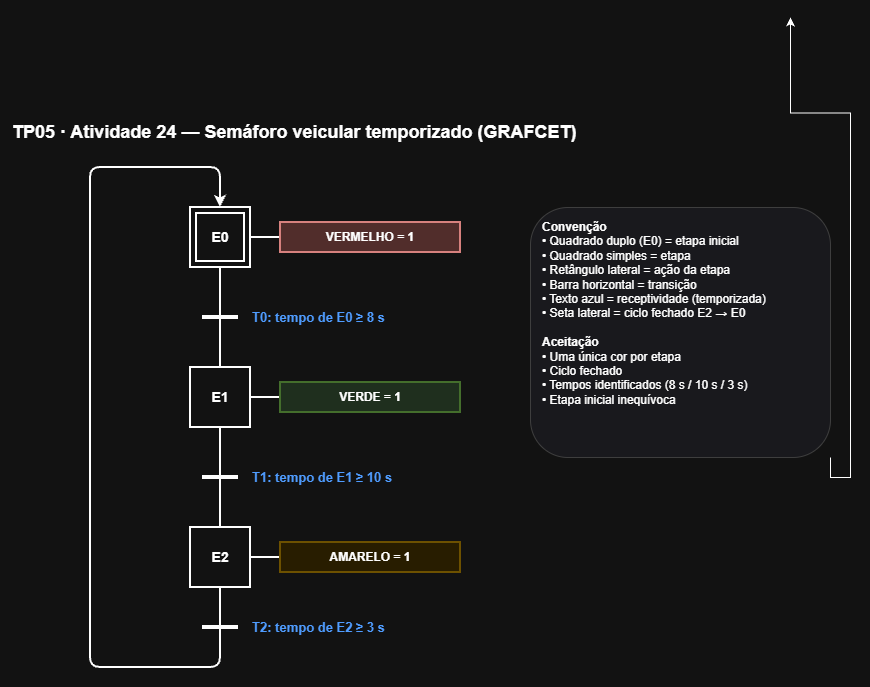

The diagram above was exported from draw.io. Its source (the exported page's mxGraphModel, read from the mxfile embedded in the PNG):
<mxGraphModel dx="1246" dy="1568" grid="1" gridSize="10" guides="1" tooltips="1" connect="1" arrows="1" fold="1" page="1" pageScale="1" pageWidth="1169" pageHeight="827" math="0" shadow="0">
  <root>
    <mxCell id="0" />
    <mxCell id="1" parent="0" />
    <mxCell id="title" parent="1" style="text;html=1;align=left;verticalAlign=middle;fontSize=18;fontStyle=1;" value="TP05 · Atividade 24 — Semáforo veicular temporizado (GRAFCET)" vertex="1">
      <mxGeometry height="30" width="700" x="120" y="10" as="geometry" />
    </mxCell>
    <mxCell id="s0_outer" parent="1" style="rounded=0;whiteSpace=wrap;html=1;strokeWidth=2;fillColor=none;" value="" vertex="1">
      <mxGeometry height="60" width="60" x="300" y="100" as="geometry" />
    </mxCell>
    <mxCell id="s0" parent="1" style="rounded=0;whiteSpace=wrap;html=1;strokeWidth=2;fontStyle=1;fontSize=14;fillColor=#ffffff;" value="E0" vertex="1">
      <mxGeometry height="48" width="48" x="306" y="106" as="geometry" />
    </mxCell>
    <mxCell id="a0_link" edge="1" parent="1" style="endArrow=none;html=1;strokeWidth=2;">
      <mxGeometry relative="1" as="geometry">
        <mxPoint x="360" y="130" as="sourcePoint" />
        <mxPoint x="390" y="130" as="targetPoint" />
      </mxGeometry>
    </mxCell>
    <mxCell id="a0" parent="1" style="rounded=0;whiteSpace=wrap;html=1;strokeWidth=2;fontStyle=1;fillColor=#f8cecc;strokeColor=#b85450;" value="VERMELHO = 1" vertex="1">
      <mxGeometry height="30" width="180" x="390" y="115" as="geometry" />
    </mxCell>
    <mxCell id="s1" parent="1" style="rounded=0;whiteSpace=wrap;html=1;strokeWidth=2;fontStyle=1;fontSize=14;fillColor=#ffffff;" value="E1" vertex="1">
      <mxGeometry height="60" width="60" x="300" y="260" as="geometry" />
    </mxCell>
    <mxCell id="a1_link" edge="1" parent="1" style="endArrow=none;html=1;strokeWidth=2;">
      <mxGeometry relative="1" as="geometry">
        <mxPoint x="360" y="290" as="sourcePoint" />
        <mxPoint x="390" y="290" as="targetPoint" />
      </mxGeometry>
    </mxCell>
    <mxCell id="a1" parent="1" style="rounded=0;whiteSpace=wrap;html=1;strokeWidth=2;fontStyle=1;fillColor=#d5e8d4;strokeColor=#82b366;" value="VERDE = 1" vertex="1">
      <mxGeometry height="30" width="180" x="390" y="275" as="geometry" />
    </mxCell>
    <mxCell id="s2" parent="1" style="rounded=0;whiteSpace=wrap;html=1;strokeWidth=2;fontStyle=1;fontSize=14;fillColor=#ffffff;" value="E2" vertex="1">
      <mxGeometry height="60" width="60" x="300" y="420" as="geometry" />
    </mxCell>
    <mxCell id="a2_link" edge="1" parent="1" style="endArrow=none;html=1;strokeWidth=2;">
      <mxGeometry relative="1" as="geometry">
        <mxPoint x="360" y="450" as="sourcePoint" />
        <mxPoint x="390" y="450" as="targetPoint" />
      </mxGeometry>
    </mxCell>
    <mxCell id="a2" parent="1" style="rounded=0;whiteSpace=wrap;html=1;strokeWidth=2;fontStyle=1;fillColor=#fff2cc;strokeColor=#d6b656;" value="AMARELO = 1" vertex="1">
      <mxGeometry height="30" width="180" x="390" y="435" as="geometry" />
    </mxCell>
    <mxCell id="l01" edge="1" parent="1" style="endArrow=none;html=1;strokeWidth=2;">
      <mxGeometry relative="1" as="geometry">
        <mxPoint x="330" y="160" as="sourcePoint" />
        <mxPoint x="330" y="260" as="targetPoint" />
      </mxGeometry>
    </mxCell>
    <mxCell id="t0" edge="1" parent="1" style="endArrow=none;html=1;strokeWidth=4;" value="">
      <mxGeometry relative="1" as="geometry">
        <mxPoint x="312" y="210" as="sourcePoint" />
        <mxPoint x="348" y="210" as="targetPoint" />
      </mxGeometry>
    </mxCell>
    <mxCell id="t0_txt" parent="1" style="text;html=1;align=left;verticalAlign=middle;fontSize=13;fontStyle=1;fontColor=#1a73e8;" value="T0: tempo de E0 ≥ 8 s" vertex="1">
      <mxGeometry height="30" width="220" x="360" y="195" as="geometry" />
    </mxCell>
    <mxCell id="l12" edge="1" parent="1" style="endArrow=none;html=1;strokeWidth=2;">
      <mxGeometry relative="1" as="geometry">
        <mxPoint x="330" y="320" as="sourcePoint" />
        <mxPoint x="330" y="420" as="targetPoint" />
      </mxGeometry>
    </mxCell>
    <mxCell id="t1" edge="1" parent="1" style="endArrow=none;html=1;strokeWidth=4;" value="">
      <mxGeometry relative="1" as="geometry">
        <mxPoint x="312" y="370" as="sourcePoint" />
        <mxPoint x="348" y="370" as="targetPoint" />
      </mxGeometry>
    </mxCell>
    <mxCell id="t1_txt" parent="1" style="text;html=1;align=left;verticalAlign=middle;fontSize=13;fontStyle=1;fontColor=#1a73e8;" value="T1: tempo de E1 ≥ 10 s" vertex="1">
      <mxGeometry height="30" width="220" x="360" y="355" as="geometry" />
    </mxCell>
    <mxCell id="l20" edge="1" parent="1" style="endArrow=classic;html=1;strokeWidth=2;">
      <mxGeometry relative="1" as="geometry">
        <Array as="points">
          <mxPoint x="330" y="560" />
          <mxPoint x="200" y="560" />
          <mxPoint x="200" y="60" />
          <mxPoint x="330" y="60" />
        </Array>
        <mxPoint x="330" y="480" as="sourcePoint" />
        <mxPoint x="330" y="100" as="targetPoint" />
      </mxGeometry>
    </mxCell>
    <mxCell id="t2" edge="1" parent="1" style="endArrow=none;html=1;strokeWidth=4;" value="">
      <mxGeometry relative="1" as="geometry">
        <mxPoint x="312" y="520" as="sourcePoint" />
        <mxPoint x="348" y="520" as="targetPoint" />
      </mxGeometry>
    </mxCell>
    <mxCell id="t2_txt" parent="1" style="text;html=1;align=left;verticalAlign=middle;fontSize=13;fontStyle=1;fontColor=#1a73e8;" value="T2: tempo de E2 ≥ 3 s" vertex="1">
      <mxGeometry height="30" width="220" x="360" y="505" as="geometry" />
    </mxCell>
    <mxCell id="kOEzz_T3KuES4pXEcJs3-2" edge="1" parent="1" source="legend" style="edgeStyle=orthogonalEdgeStyle;rounded=0;orthogonalLoop=1;jettySize=auto;html=1;exitX=1;exitY=1;exitDx=0;exitDy=0;">
      <mxGeometry relative="1" as="geometry">
        <mxPoint x="900" y="-90" as="targetPoint" />
      </mxGeometry>
    </mxCell>
    <mxCell id="legend" parent="1" style="rounded=1;whiteSpace=wrap;html=1;align=left;verticalAlign=top;spacingLeft=10;spacingTop=6;fillColor=#f5f6fa;strokeColor=#cccccc;fontSize=12;" value="&lt;b&gt;Convenção&lt;/b&gt;&lt;br&gt;• Quadrado duplo (E0) = etapa inicial&lt;br&gt;• Quadrado simples = etapa&lt;br&gt;• Retângulo lateral = ação da etapa&lt;br&gt;• Barra horizontal = transição&lt;br&gt;• Texto azul = receptividade (temporizada)&lt;br&gt;• Seta lateral = ciclo fechado E2 → E0&lt;br&gt;&lt;br&gt;&lt;b&gt;Aceitação&lt;/b&gt;&lt;br&gt;• Uma única cor por etapa&lt;br&gt;• Ciclo fechado&lt;br&gt;• Tempos identificados (8 s / 10 s / 3 s)&lt;br&gt;• Etapa inicial inequívoca" vertex="1">
      <mxGeometry height="250" width="300" x="640" y="100" as="geometry" />
    </mxCell>
    <mxCell id="kOEzz_T3KuES4pXEcJs3-1" edge="1" parent="1" source="legend" style="edgeStyle=orthogonalEdgeStyle;rounded=0;orthogonalLoop=1;jettySize=auto;html=1;innerLoopWaypoints=1;exitX=0.5;exitY=1;exitDx=0;exitDy=0;" target="legend">
      <mxGeometry relative="1" as="geometry" />
    </mxCell>
  </root>
</mxGraphModel>